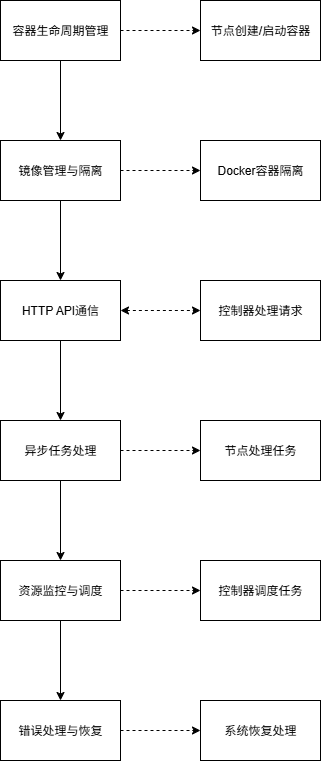

The diagram above was exported from draw.io. Its source (the exported page's mxGraphModel, read from the mxfile embedded in the PNG):
<mxGraphModel dx="1226" dy="889" grid="1" gridSize="10" guides="1" tooltips="1" connect="1" arrows="1" fold="1" page="1" pageScale="1" pageWidth="827" pageHeight="1169" math="0" shadow="0">
  <root>
    <mxCell id="0" />
    <mxCell id="1" parent="0" />
    <mxCell id="BK-xFxYTHyjKLurBwm5p-3" value="" style="edgeStyle=orthogonalEdgeStyle;rounded=0;orthogonalLoop=1;jettySize=auto;html=1;" edge="1" parent="1" source="BK-xFxYTHyjKLurBwm5p-1" target="BK-xFxYTHyjKLurBwm5p-2">
      <mxGeometry relative="1" as="geometry" />
    </mxCell>
    <mxCell id="BK-xFxYTHyjKLurBwm5p-13" value="" style="edgeStyle=orthogonalEdgeStyle;rounded=0;orthogonalLoop=1;jettySize=auto;html=1;dashed=1;" edge="1" parent="1" source="BK-xFxYTHyjKLurBwm5p-1" target="BK-xFxYTHyjKLurBwm5p-12">
      <mxGeometry relative="1" as="geometry" />
    </mxCell>
    <mxCell id="BK-xFxYTHyjKLurBwm5p-1" value="容器生命周期管理" style="rounded=0;whiteSpace=wrap;html=1;" vertex="1" parent="1">
      <mxGeometry x="210" y="120" width="120" height="60" as="geometry" />
    </mxCell>
    <mxCell id="BK-xFxYTHyjKLurBwm5p-5" value="" style="edgeStyle=orthogonalEdgeStyle;rounded=0;orthogonalLoop=1;jettySize=auto;html=1;" edge="1" parent="1" source="BK-xFxYTHyjKLurBwm5p-2" target="BK-xFxYTHyjKLurBwm5p-4">
      <mxGeometry relative="1" as="geometry" />
    </mxCell>
    <mxCell id="BK-xFxYTHyjKLurBwm5p-15" value="" style="edgeStyle=orthogonalEdgeStyle;rounded=0;orthogonalLoop=1;jettySize=auto;html=1;dashed=1;" edge="1" parent="1" source="BK-xFxYTHyjKLurBwm5p-2" target="BK-xFxYTHyjKLurBwm5p-14">
      <mxGeometry relative="1" as="geometry" />
    </mxCell>
    <mxCell id="BK-xFxYTHyjKLurBwm5p-2" value="镜像管理与隔离" style="rounded=0;whiteSpace=wrap;html=1;" vertex="1" parent="1">
      <mxGeometry x="210" y="260" width="120" height="60" as="geometry" />
    </mxCell>
    <mxCell id="BK-xFxYTHyjKLurBwm5p-7" value="" style="edgeStyle=orthogonalEdgeStyle;rounded=0;orthogonalLoop=1;jettySize=auto;html=1;" edge="1" parent="1" source="BK-xFxYTHyjKLurBwm5p-4" target="BK-xFxYTHyjKLurBwm5p-6">
      <mxGeometry relative="1" as="geometry" />
    </mxCell>
    <mxCell id="BK-xFxYTHyjKLurBwm5p-17" value="" style="edgeStyle=orthogonalEdgeStyle;rounded=0;orthogonalLoop=1;jettySize=auto;html=1;startArrow=classic;startFill=1;dashed=1;" edge="1" parent="1" source="BK-xFxYTHyjKLurBwm5p-4" target="BK-xFxYTHyjKLurBwm5p-16">
      <mxGeometry relative="1" as="geometry" />
    </mxCell>
    <mxCell id="BK-xFxYTHyjKLurBwm5p-4" value="HTTP API通信" style="rounded=0;whiteSpace=wrap;html=1;" vertex="1" parent="1">
      <mxGeometry x="210" y="400" width="120" height="60" as="geometry" />
    </mxCell>
    <mxCell id="BK-xFxYTHyjKLurBwm5p-9" value="" style="edgeStyle=orthogonalEdgeStyle;rounded=0;orthogonalLoop=1;jettySize=auto;html=1;" edge="1" parent="1" source="BK-xFxYTHyjKLurBwm5p-6" target="BK-xFxYTHyjKLurBwm5p-8">
      <mxGeometry relative="1" as="geometry" />
    </mxCell>
    <mxCell id="BK-xFxYTHyjKLurBwm5p-19" value="" style="edgeStyle=orthogonalEdgeStyle;rounded=0;orthogonalLoop=1;jettySize=auto;html=1;dashed=1;" edge="1" parent="1" source="BK-xFxYTHyjKLurBwm5p-6" target="BK-xFxYTHyjKLurBwm5p-18">
      <mxGeometry relative="1" as="geometry" />
    </mxCell>
    <mxCell id="BK-xFxYTHyjKLurBwm5p-6" value="异步任务处理" style="rounded=0;whiteSpace=wrap;html=1;" vertex="1" parent="1">
      <mxGeometry x="210" y="540" width="120" height="60" as="geometry" />
    </mxCell>
    <mxCell id="BK-xFxYTHyjKLurBwm5p-11" value="" style="edgeStyle=orthogonalEdgeStyle;rounded=0;orthogonalLoop=1;jettySize=auto;html=1;" edge="1" parent="1" source="BK-xFxYTHyjKLurBwm5p-8" target="BK-xFxYTHyjKLurBwm5p-10">
      <mxGeometry relative="1" as="geometry" />
    </mxCell>
    <mxCell id="BK-xFxYTHyjKLurBwm5p-21" value="" style="edgeStyle=orthogonalEdgeStyle;rounded=0;orthogonalLoop=1;jettySize=auto;html=1;dashed=1;" edge="1" parent="1" source="BK-xFxYTHyjKLurBwm5p-8" target="BK-xFxYTHyjKLurBwm5p-20">
      <mxGeometry relative="1" as="geometry" />
    </mxCell>
    <mxCell id="BK-xFxYTHyjKLurBwm5p-8" value="资源监控与调度" style="rounded=0;whiteSpace=wrap;html=1;" vertex="1" parent="1">
      <mxGeometry x="210" y="680" width="120" height="60" as="geometry" />
    </mxCell>
    <mxCell id="BK-xFxYTHyjKLurBwm5p-23" value="" style="edgeStyle=orthogonalEdgeStyle;rounded=0;orthogonalLoop=1;jettySize=auto;html=1;dashed=1;" edge="1" parent="1" source="BK-xFxYTHyjKLurBwm5p-10" target="BK-xFxYTHyjKLurBwm5p-22">
      <mxGeometry relative="1" as="geometry" />
    </mxCell>
    <mxCell id="BK-xFxYTHyjKLurBwm5p-10" value="错误处理与恢复" style="rounded=0;whiteSpace=wrap;html=1;" vertex="1" parent="1">
      <mxGeometry x="210" y="820" width="120" height="60" as="geometry" />
    </mxCell>
    <mxCell id="BK-xFxYTHyjKLurBwm5p-12" value="节点创建/启动容器" style="rounded=0;whiteSpace=wrap;html=1;" vertex="1" parent="1">
      <mxGeometry x="410" y="120" width="120" height="60" as="geometry" />
    </mxCell>
    <mxCell id="BK-xFxYTHyjKLurBwm5p-14" value="Docker容器隔离" style="rounded=0;whiteSpace=wrap;html=1;" vertex="1" parent="1">
      <mxGeometry x="410" y="260" width="120" height="60" as="geometry" />
    </mxCell>
    <mxCell id="BK-xFxYTHyjKLurBwm5p-16" value="控制器处理请求" style="rounded=0;whiteSpace=wrap;html=1;" vertex="1" parent="1">
      <mxGeometry x="410" y="400" width="120" height="60" as="geometry" />
    </mxCell>
    <mxCell id="BK-xFxYTHyjKLurBwm5p-18" value="节点处理任务" style="rounded=0;whiteSpace=wrap;html=1;" vertex="1" parent="1">
      <mxGeometry x="410" y="540" width="120" height="60" as="geometry" />
    </mxCell>
    <mxCell id="BK-xFxYTHyjKLurBwm5p-20" value="控制器调度任务" style="rounded=0;whiteSpace=wrap;html=1;" vertex="1" parent="1">
      <mxGeometry x="410" y="680" width="120" height="60" as="geometry" />
    </mxCell>
    <mxCell id="BK-xFxYTHyjKLurBwm5p-22" value="系统恢复处理" style="rounded=0;whiteSpace=wrap;html=1;" vertex="1" parent="1">
      <mxGeometry x="410" y="820" width="120" height="60" as="geometry" />
    </mxCell>
  </root>
</mxGraphModel>